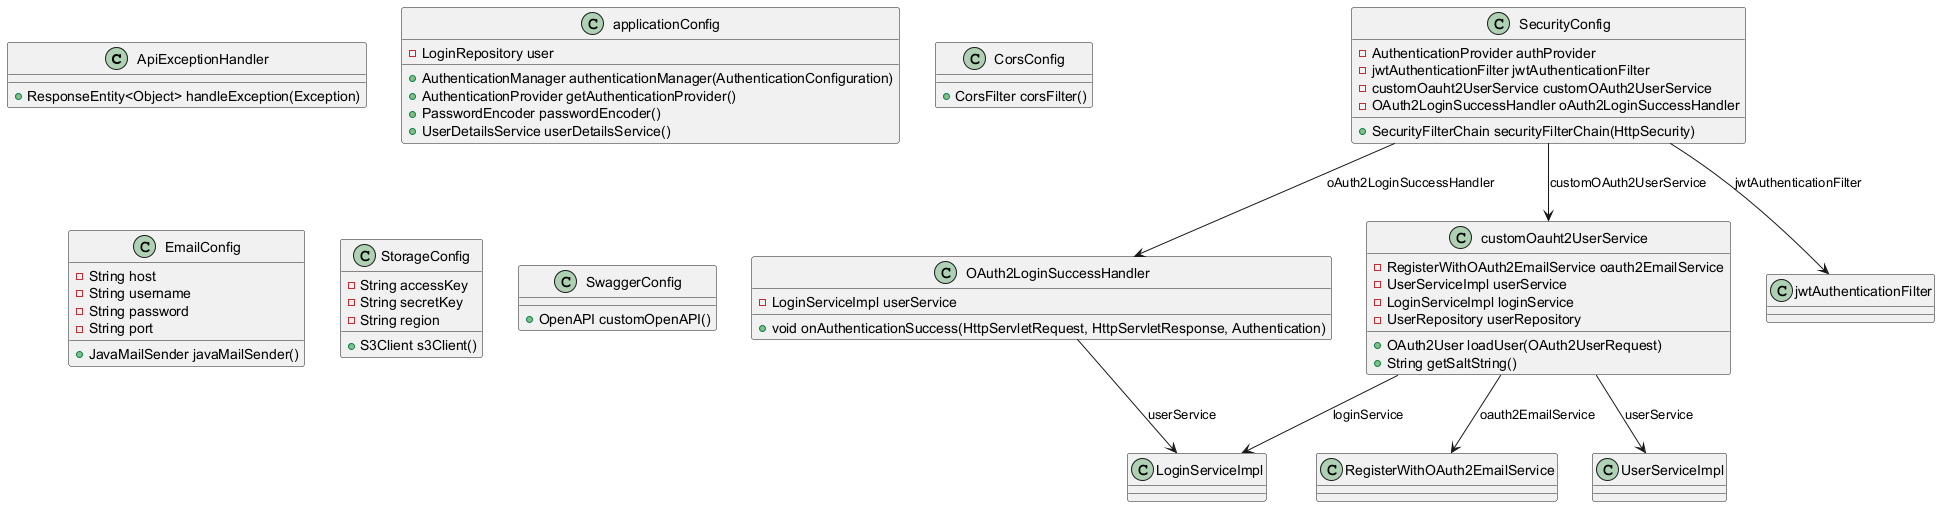

The diagram above was rendered by PlantUML. Its source (embedded in the PNG):
@startuml Complete Config Class Diagram

class ApiExceptionHandler {
    + ResponseEntity<Object> handleException(Exception)
}

class applicationConfig {
    - LoginRepository user
    + AuthenticationManager authenticationManager(AuthenticationConfiguration)
    + AuthenticationProvider getAuthenticationProvider()
    + PasswordEncoder passwordEncoder()
    + UserDetailsService userDetailsService()
}

class CorsConfig {
    + CorsFilter corsFilter()
}

class EmailConfig {
    - String host
    - String username
    - String password
    - String port
    + JavaMailSender javaMailSender()
}

class OAuth2LoginSuccessHandler {
    - LoginServiceImpl userService
    + void onAuthenticationSuccess(HttpServletRequest, HttpServletResponse, Authentication)
}

class SecurityConfig {
    - AuthenticationProvider authProvider
    - jwtAuthenticationFilter jwtAuthenticationFilter
    - customOauht2UserService customOAuth2UserService
    - OAuth2LoginSuccessHandler oAuth2LoginSuccessHandler
    + SecurityFilterChain securityFilterChain(HttpSecurity)
}

class StorageConfig {
    - String accessKey
    - String secretKey
    - String region
    + S3Client s3Client()
}

class SwaggerConfig {
    + OpenAPI customOpenAPI()
}

class customOauht2UserService {
    - RegisterWithOAuth2EmailService oauth2EmailService
    - UserServiceImpl userService
    - LoginServiceImpl loginService
    - UserRepository userRepository
    + OAuth2User loadUser(OAuth2UserRequest)
    + String getSaltString()
}

' Relationships
OAuth2LoginSuccessHandler --> LoginServiceImpl : userService
SecurityConfig --> jwtAuthenticationFilter : jwtAuthenticationFilter
SecurityConfig --> customOauht2UserService : customOAuth2UserService
SecurityConfig --> OAuth2LoginSuccessHandler : oAuth2LoginSuccessHandler
customOauht2UserService --> RegisterWithOAuth2EmailService : oauth2EmailService
customOauht2UserService --> UserServiceImpl : userService
customOauht2UserService --> LoginServiceImpl : loginService

@enduml